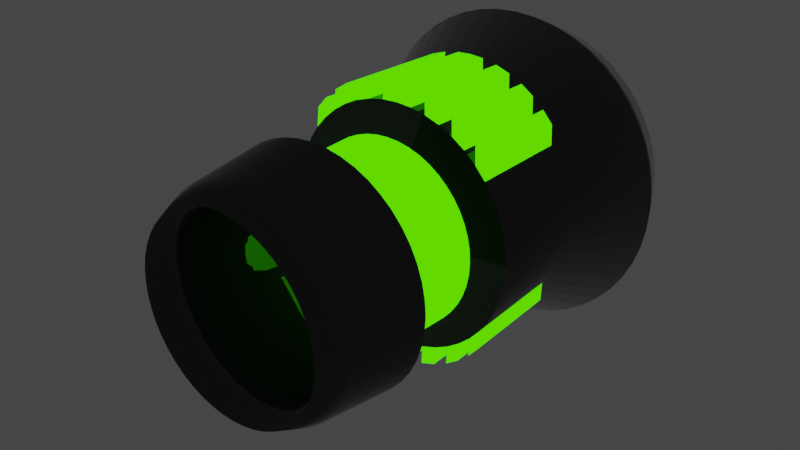 # Source: Cannon.blend  (saved by Blender 2.90.8; exported with 4.5.12 LTS)
import bpy
from mathutils import Matrix  # noqa: F401  (used for matrix-valued properties, if any)

bpy.ops.wm.read_factory_settings(use_empty=True)
scene = bpy.context.scene
scene.name = 'Scene'

# ---- collections
col_collection = bpy.data.collections.new('Collection'); scene.collection.children.link(col_collection)

# ---- materials (node trees are filled in below, after node groups)
mat_material_001 = bpy.data.materials.new('Material.001')
mat_material_001.use_transparent_shadow = False
mat_material_002 = bpy.data.materials.new('Material.002')
mat_material_002.use_transparent_shadow = False

# ---- material node trees
mat_material_001.use_nodes = True; mat_material_001.node_tree.nodes.clear()
_N = mat_material_001.node_tree.nodes; _L = mat_material_001.node_tree.links
n0 = _N.new('ShaderNodeBsdfPrincipled'); n0.name = 'Principled BSDF'; n0.location = (10, 300)
n0.distribution = 'GGX'
n0.subsurface_method = 'BURLEY'
n0.inputs[0].default_value = (0.06363, 0.06363, 0.06363, 1.0)
n0.inputs[1].default_value = 0.7727
n0.inputs[2].default_value = 0.0
n0.inputs[3].default_value = 1.45
n0.inputs[27].default_value = (0.0, 0.0, 0.0, 1.0)
n0.inputs[28].default_value = 1.0
n1 = _N.new('ShaderNodeOutputMaterial'); n1.name = 'Material Output'; n1.location = (300, 300)
_L.new(n0.outputs[0], n1.inputs[0])
n1.is_active_output = True
mat_material_002.use_nodes = True; mat_material_002.node_tree.nodes.clear()
_N = mat_material_002.node_tree.nodes; _L = mat_material_002.node_tree.links
n0 = _N.new('ShaderNodeOutputMaterial'); n0.name = 'Material Output'; n0.location = (300, 300)
n1 = _N.new('ShaderNodeEmission'); n1.name = 'Emission'; n1.location = (-42, 200)
n1.inputs[0].default_value = (0.0716, 1.0, 0.0, 1.0)
n1.inputs[1].default_value = 1.4
_L.new(n1.outputs[0], n0.inputs[0])
n0.is_active_output = True

# ---- world
world_world = bpy.data.worlds.new('World'); scene.world = world_world
world_world.use_nodes = True; world_world.node_tree.nodes.clear()
_N = world_world.node_tree.nodes; _L = world_world.node_tree.links
n0 = _N.new('ShaderNodeOutputWorld'); n0.name = 'World Output'; n0.location = (300, 300)
n1 = _N.new('ShaderNodeBackground'); n1.name = 'Background'; n1.location = (10, 300)
n1.inputs[0].default_value = (0.05088, 0.05088, 0.05088, 1.0)
_L.new(n1.outputs[0], n0.inputs[0])
n0.is_active_output = True
world_world.color = (0.05088, 0.05088, 0.05088)
world_world.use_sun_shadow = False
world_world.sun_shadow_jitter_overblur = 0.0

# ---- meshes
me_torus = bpy.data.meshes.new('Torus')
me_torus.from_pydata([(1.25, 0.0, 0.0), (1.217, 0.0, 0.125), (1.125, 0.0, 0.2165), (1.0, 0.0, 0.25), (0.875, 0.0, 0.2165), (0.5972, 0.0, 0.1101), (0.5716, 0.0, 0.01486), (0.7835, 0.0, -0.125), (1.296, 0.0, -0.2111), (1.481, 0.0, -0.2607), (1.666, 0.0, -0.2111), (1.217, 0.0, -0.125), (1.239, 0.1632, 0.0), (1.206, 0.1588, 0.125), (1.115, 0.1468, 0.2165), (0.9914, 0.1305, 0.25), (0.8675, 0.1142, 0.2165), (0.592, 0.07794, 0.1101), (0.5667, 0.07461, 0.01486), (0.7768, 0.1023, -0.125), (1.285, 0.1691, -0.2111), (1.468, 0.1933, -0.2607), (1.652, 0.2175, -0.2111), (1.206, 0.1588, -0.125), (1.207, 0.3235, 0.0), (1.175, 0.3149, 0.125), (1.087, 0.2912, 0.2165), (0.9659, 0.2588, 0.25), (0.8452, 0.2265, 0.2165), (0.5768, 0.1546, 0.1101), (0.5521, 0.1479, 0.01486), (0.7568, 0.2028, -0.125), (1.252, 0.3354, -0.2111), (1.431, 0.3833, -0.2607), (1.609, 0.4312, -0.2111), (1.175, 0.3149, -0.125), (1.155, 0.4784, 0.0), (1.124, 0.4655, 0.125), (1.039, 0.4305, 0.2165), (0.9239, 0.3827, 0.25), (0.8084, 0.3348, 0.2165), (0.5517, 0.2285, 0.1101), (0.5281, 0.2188, 0.01486), (0.7239, 0.2998, -0.125), (1.197, 0.4959, -0.2111), (1.368, 0.5668, -0.2607), (1.539, 0.6376, -0.2111), (1.124, 0.4655, -0.125), (1.083, 0.625, 0.0), (1.054, 0.6083, 0.125), (0.9743, 0.5625, 0.2165), (0.866, 0.5, 0.25), (0.7578, 0.4375, 0.2165), (0.5171, 0.2986, 0.1101), (0.495, 0.2858, 0.01486), (0.6785, 0.3917, -0.125), (1.122, 0.648, -0.2111), (1.283, 0.7405, -0.2607), (1.443, 0.8331, -0.2111), (1.054, 0.6083, -0.125), (0.9917, 0.761, 0.0), (0.9651, 0.7406, 0.125), (0.8925, 0.6849, 0.2165), (0.7934, 0.6088, 0.25), (0.6942, 0.5327, 0.2165), (0.4738, 0.3635, 0.1101), (0.4535, 0.348, 0.01486), (0.4698, 0.3546, -0.125), (1.028, 0.7889, -0.2111), (1.175, 0.9016, -0.2607), (1.322, 1.014, -0.2111), (0.9651, 0.7406, -0.125), (0.8839, 0.8839, 0.0), (0.8602, 0.8602, 0.125), (0.7955, 0.7955, 0.2165), (0.7071, 0.7071, 0.25), (0.6187, 0.6187, 0.2165), (0.4223, 0.4223, 0.1101), (0.4042, 0.4042, 0.01486), (0.4022, 0.4317, -0.125), (0.9163, 0.9163, -0.2111), (1.047, 1.047, -0.2607), (1.178, 1.178, -0.2111), (0.8602, 0.8602, -0.125), (0.761, 0.9917, 0.0), (0.7406, 0.9651, 0.125), (0.6849, 0.8925, 0.2165), (0.6088, 0.7934, 0.25), (0.5327, 0.6942, 0.2165), (0.3635, 0.4738, 0.1101), (0.348, 0.4535, 0.01486), (0.477, 0.6216, -0.125), (0.7889, 1.028, -0.2111), (0.9016, 1.175, -0.2607), (1.014, 1.322, -0.2111), (0.7406, 0.9651, -0.125), (0.625, 1.083, 0.0), (0.6083, 1.054, 0.125), (0.5625, 0.9743, 0.2165), (0.5, 0.866, 0.25), (0.4375, 0.7578, 0.2165), (0.2986, 0.5171, 0.1101), (0.2858, 0.495, 0.01486), (0.3917, 0.6785, -0.125), (0.648, 1.122, -0.2111), (0.7405, 1.283, -0.2607), (0.8331, 1.443, -0.2111), (0.6083, 1.054, -0.125), (0.4784, 1.155, 0.0), (0.4655, 1.124, 0.125), (0.4305, 1.039, 0.2165), (0.3827, 0.9239, 0.25), (0.3348, 0.8084, 0.2165), (0.2285, 0.5517, 0.1101), (0.2188, 0.5281, 0.01486), (0.2998, 0.7239, -0.125), (0.4959, 1.197, -0.2111), (0.5668, 1.368, -0.2607), (0.6376, 1.539, -0.2111), (0.4655, 1.124, -0.125), (0.3235, 1.207, 0.0), (0.3149, 1.175, 0.125), (0.2912, 1.087, 0.2165), (0.2588, 0.9659, 0.25), (0.2265, 0.8452, 0.2165), (0.1546, 0.5768, 0.1101), (0.1479, 0.5521, 0.01486), (0.2028, 0.7568, -0.125), (0.3354, 1.252, -0.2111), (0.3833, 1.431, -0.2607), (0.4312, 1.609, -0.2111), (0.3149, 1.175, -0.125), (0.1632, 1.239, 0.0), (0.1588, 1.206, 0.125), (0.1468, 1.115, 0.2165), (0.1305, 0.9914, 0.25), (0.1142, 0.8675, 0.2165), (0.07794, 0.592, 0.1101), (0.07461, 0.5667, 0.01486), (0.1023, 0.7768, -0.125), (0.1691, 1.285, -0.2111), (0.1933, 1.468, -0.2607), (0.2175, 1.652, -0.2111), (0.1588, 1.206, -0.125), (0.0, 1.25, 0.0), (0.0, 1.217, 0.125), (0.0, 1.125, 0.2165), (0.0, 1.0, 0.25), (0.0, 0.875, 0.2165), (0.0, 0.5972, 0.1101), (0.0, 0.5716, 0.01486), (0.0, 0.7835, -0.125), (0.0, 1.296, -0.2111), (0.0, 1.481, -0.2607), (0.0, 1.666, -0.2111), (0.0, 1.217, -0.125), (1.25, 0.0, 0.0), (1.217, 0.0, 0.125), (1.239, 0.1632, 0.0), (1.206, 0.1588, 0.125), (1.207, 0.3235, 0.0), (1.175, 0.3149, 0.125), (1.155, 0.4784, 0.0), (1.124, 0.4655, 0.125), (1.083, 0.625, 0.0), (1.054, 0.6083, 0.125), (0.9917, 0.761, 0.0), (0.9651, 0.7406, 0.125), (0.8839, 0.8839, 0.0), (0.8602, 0.8602, 0.125), (0.761, 0.9917, 0.0), (0.7406, 0.9651, 0.125), (0.625, 1.083, 0.0), (0.6083, 1.054, 0.125), (0.4784, 1.155, 0.0), (0.4655, 1.124, 0.125), (0.3235, 1.207, 0.0), (0.3149, 1.175, 0.125), (0.1632, 1.239, 0.0), (0.1588, 1.206, 0.125), (0.0, 1.25, 0.0), (0.0, 1.217, 0.125), (0.9527, 0.0, 0.01486), (0.9272, 0.0, 0.1101), (0.9446, 0.1244, 0.01486), (0.9192, 0.121, 0.1101), (0.9202, 0.2466, 0.01486), (0.8956, 0.24, 0.1101), (0.8802, 0.3646, 0.01486), (0.8566, 0.3548, 0.1101), (0.8251, 0.4764, 0.01486), (0.803, 0.4636, 0.1101), (0.7558, 0.58, 0.01486), (0.7356, 0.5644, 0.1101), (0.6737, 0.6737, 0.01486), (0.6556, 0.6556, 0.1101), (0.58, 0.7558, 0.01486), (0.5644, 0.7356, 0.1101), (0.4764, 0.8251, 0.01486), (0.4636, 0.803, 0.1101), (0.3646, 0.8802, 0.01486), (0.3548, 0.8566, 0.1101), (0.2466, 0.9202, 0.01486), (0.24, 0.8956, 0.1101), (0.1244, 0.9446, 0.01486), (0.121, 0.9192, 0.1101), (0.0, 0.9527, 0.01486), (0.0, 0.9272, 0.1101), (0.952, 0.9408, -0.1259), (0.8471, 1.06, -0.1259), (0.7274, 1.165, -0.1259), (0.5951, 1.254, -0.1259), (0.4524, 1.324, -0.1259), (0.3017, 1.375, -0.1259), (0.1457, 1.406, -0.1259), (0.0, 1.416, -0.1259), (0.06878, 0.0106, 0.004604), (0.08508, 0.01722, -0.1353), (0.01948, 0.06681, 0.004604), (0.01751, 0.09427, -0.1353)], [(144, 155)], [(1, 13, 14, 2), (2, 14, 15, 3), (3, 15, 16, 4), (4, 16, 17, 5), (5, 17, 18, 6), (6, 18, 19, 7), (7, 19, 20, 8), (8, 20, 21, 9), (9, 21, 22, 10), (10, 22, 23, 11), (11, 23, 12, 0), (121, 109, 175, 177), (13, 25, 26, 14), (14, 26, 27, 15), (15, 27, 28, 16), (16, 28, 29, 17), (17, 29, 30, 18), (18, 30, 31, 19), (19, 31, 32, 20), (20, 32, 33, 21), (21, 33, 34, 22), (22, 34, 35, 23), (23, 35, 24, 12), (25, 37, 38, 26), (26, 38, 39, 27), (27, 39, 40, 28), (28, 40, 41, 29), (30, 42, 43, 31), (31, 43, 44, 32), (32, 44, 45, 33), (33, 45, 46, 34), (34, 46, 47, 35), (35, 47, 36, 24), (37, 49, 50, 38), (38, 50, 51, 39), (39, 51, 52, 40), (40, 52, 53, 41), (42, 54, 55, 43), (43, 55, 56, 44), (44, 56, 57, 45), (45, 57, 58, 46), (46, 58, 59, 47), (47, 59, 48, 36), (49, 61, 62, 50), (50, 62, 63, 51), (51, 63, 64, 52), (52, 64, 65, 53), (54, 66, 67, 55), (55, 67, 68, 56), (56, 68, 69, 57), (57, 69, 70, 58), (58, 70, 71, 59), (59, 71, 60, 48), (61, 73, 74, 62), (62, 74, 75, 63), (63, 75, 76, 64), (64, 76, 77, 65), (67, 79, 80, 68), (68, 80, 81, 69), (69, 81, 82, 70), (70, 82, 83, 71), (73, 85, 86, 74), (74, 86, 87, 75), (75, 87, 88, 76), (76, 88, 89, 77), (78, 90, 91, 79), (79, 91, 92, 80), (80, 92, 93, 81), (81, 93, 94, 82), (82, 94, 95, 83), (83, 95, 84, 72), (108, 120, 176, 174), (85, 97, 98, 86), (86, 98, 99, 87), (87, 99, 100, 88), (88, 100, 101, 89), (90, 102, 103, 91), (91, 103, 104, 92), (92, 104, 105, 93), (93, 105, 106, 94), (94, 106, 107, 95), (71, 83, 209, 208), (97, 109, 110, 98), (98, 110, 111, 99), (99, 111, 112, 100), (100, 112, 113, 101), (102, 114, 115, 103), (103, 115, 116, 104), (104, 116, 117, 105), (105, 117, 118, 106), (106, 118, 119, 107), (107, 119, 108, 96), (133, 121, 177, 179), (109, 121, 122, 110), (110, 122, 123, 111), (111, 123, 124, 112), (112, 124, 125, 113), (114, 126, 127, 115), (115, 127, 128, 116), (116, 128, 129, 117), (117, 129, 130, 118), (118, 130, 131, 119), (121, 133, 134, 122), (122, 134, 135, 123), (123, 135, 136, 124), (124, 136, 137, 125), (126, 138, 139, 127), (127, 139, 140, 128), (128, 140, 141, 129), (129, 141, 142, 130), (130, 142, 143, 131), (131, 143, 132, 120), (133, 145, 146, 134), (134, 146, 147, 135), (135, 147, 148, 136), (136, 148, 149, 137), (138, 150, 151, 139), (139, 151, 152, 140), (140, 152, 153, 141), (141, 153, 154, 142), (142, 154, 155, 143), (120, 132, 178, 176), (145, 133, 179, 181), (132, 144, 180, 178), (25, 13, 159, 161), (12, 24, 160, 158), (37, 25, 161, 163), (24, 36, 162, 160), (49, 37, 163, 165), (171, 169, 195, 197), (168, 170, 196, 194), (169, 167, 193, 195), (166, 168, 194, 192), (167, 165, 191, 193), (164, 166, 192, 190), (165, 163, 189, 191), (162, 164, 190, 188), (181, 179, 205, 207), (163, 161, 187, 189), (96, 108, 174, 172), (109, 97, 173, 175), (84, 96, 172, 170), (97, 85, 171, 173), (72, 84, 170, 168), (85, 73, 169, 171), (0, 12, 158, 156), (60, 72, 168, 166), (13, 1, 157, 159), (73, 61, 167, 169), (48, 60, 166, 164), (61, 49, 165, 167), (36, 48, 164, 162), (170, 172, 198, 196), (173, 171, 197, 199), (172, 174, 200, 198), (175, 173, 199, 201), (156, 158, 184, 182), (174, 176, 202, 200), (159, 157, 183, 185), (177, 175, 201, 203), (158, 160, 186, 184), (176, 178, 204, 202), (161, 159, 185, 187), (179, 177, 203, 205), (160, 162, 188, 186), (178, 180, 206, 204), (119, 131, 213, 212), (95, 107, 211, 210), (143, 155, 215, 214), (216, 218, 219, 217)])
me_torus.polygons.foreach_set('use_smooth', [True] * 170)
_uv = me_torus.uv_layers.new(name='UVMap')
_uv.uv.foreach_set('vector', [0.5, 0.5833, 0.5208, 0.5833, 0.5208, 0.6667, 0.5, 0.6667, 0.5, 0.6667, 0.5208, 0.6667, 0.5208, 0.75, 0.5, 0.75, 0.5, 0.75, 0.5208, 0.75, 0.5208, 0.8333, 0.5, 0.8333, 0.5, 0.8333, 0.5208, 0.8333, 0.5208, 0.9167, 0.5, 0.9167, 0.5, 0.9167, 0.5208, 0.9167, 0.5208, 1.0, 0.5, 1.0, 0.5, 2.22e-16, 0.5208, 2.22e-16, 0.5208, 0.08333, 0.5, 0.08333, 0.5, 0.08333, 0.5208, 0.08333, 0.5208, 0.1667, 0.5, 0.1667, 0.5, 0.1667, 0.5208, 0.1667, 0.5208, 0.25, 0.5, 0.25, 0.5, 0.25, 0.5208, 0.25, 0.5208, 0.3333, 0.5, 0.3333, 0.5, 0.3333, 0.5208, 0.3333, 0.5208, 0.4167, 0.5, 0.4167, 0.5, 0.4167, 0.5208, 0.4167, 0.5208, 0.5, 0.5, 0.5, 0.7083, 0.5833, 0.6875, 0.5833, 0.6875, 0.5833, 0.7083, 0.5833, 0.5208, 0.5833, 0.5417, 0.5833, 0.5417, 0.6667, 0.5208, 0.6667, 0.5208, 0.6667, 0.5417, 0.6667, 0.5417, 0.75, 0.5208, 0.75, 0.5208, 0.75, 0.5417, 0.75, 0.5417, 0.8333, 0.5208, 0.8333, 0.5208, 0.8333, 0.5417, 0.8333, 0.5417, 0.9167, 0.5208, 0.9167, 0.5208, 0.9167, 0.5417, 0.9167, 0.5417, 1.0, 0.5208, 1.0, 0.5208, 2.22e-16, 0.5417, 2.22e-16, 0.5417, 0.08333, 0.5208, 0.08333, 0.5208, 0.08333, 0.5417, 0.08333, 0.5417, 0.1667, 0.5208, 0.1667, 0.5208, 0.1667, 0.5417, 0.1667, 0.5417, 0.25, 0.5208, 0.25, 0.5208, 0.25, 0.5417, 0.25, 0.5417, 0.3333, 0.5208, 0.3333, 0.5208, 0.3333, 0.5417, 0.3333, 0.5417, 0.4167, 0.5208, 0.4167, 0.5208, 0.4167, 0.5417, 0.4167, 0.5417, 0.5, 0.5208, 0.5, 0.5417, 0.5833, 0.5625, 0.5833, 0.5625, 0.6667, 0.5417, 0.6667, 0.5417, 0.6667, 0.5625, 0.6667, 0.5625, 0.75, 0.5417, 0.75, 0.5417, 0.75, 0.5625, 0.75, 0.5625, 0.8333, 0.5417, 0.8333, 0.5417, 0.8333, 0.5625, 0.8333, 0.5625, 0.9167, 0.5417, 0.9167, 0.5417, 2.22e-16, 0.5625, 2.22e-16, 0.5625, 0.08333, 0.5417, 0.08333, 0.5417, 0.08333, 0.5625, 0.08333, 0.5625, 0.1667, 0.5417, 0.1667, 0.5417, 0.1667, 0.5625, 0.1667, 0.5625, 0.25, 0.5417, 0.25, 0.5417, 0.25, 0.5625, 0.25, 0.5625, 0.3333, 0.5417, 0.3333, 0.5417, 0.3333, 0.5625, 0.3333, 0.5625, 0.4167, 0.5417, 0.4167, 0.5417, 0.4167, 0.5625, 0.4167, 0.5625, 0.5, 0.5417, 0.5, 0.5625, 0.5833, 0.5833, 0.5833, 0.5833, 0.6667, 0.5625, 0.6667, 0.5625, 0.6667, 0.5833, 0.6667, 0.5833, 0.75, 0.5625, 0.75, 0.5625, 0.75, 0.5833, 0.75, 0.5833, 0.8333, 0.5625, 0.8333, 0.5625, 0.8333, 0.5833, 0.8333, 0.5833, 0.9167, 0.5625, 0.9167, 0.5625, 2.22e-16, 0.5833, 2.22e-16, 0.5833, 0.08333, 0.5625, 0.08333, 0.5625, 0.08333, 0.5833, 0.08333, 0.5833, 0.1667, 0.5625, 0.1667, 0.5625, 0.1667, 0.5833, 0.1667, 0.5833, 0.25, 0.5625, 0.25, 0.5625, 0.25, 0.5833, 0.25, 0.5833, 0.3333, 0.5625, 0.3333, 0.5625, 0.3333, 0.5833, 0.3333, 0.5833, 0.4167, 0.5625, 0.4167, 0.5625, 0.4167, 0.5833, 0.4167, 0.5833, 0.5, 0.5625, 0.5, 0.5833, 0.5833, 0.6042, 0.5833, 0.6042, 0.6667, 0.5833, 0.6667, 0.5833, 0.6667, 0.6042, 0.6667, 0.6042, 0.75, 0.5833, 0.75, 0.5833, 0.75, 0.6042, 0.75, 0.6042, 0.8333, 0.5833, 0.8333, 0.5833, 0.8333, 0.6042, 0.8333, 0.6042, 0.9167, 0.5833, 0.9167, 0.5833, 2.22e-16, 0.6042, 2.22e-16, 0.6042, 0.08333, 0.5833, 0.08333, 0.5833, 0.08333, 0.6042, 0.08333, 0.6042, 0.1667, 0.5833, 0.1667, 0.5833, 0.1667, 0.6042, 0.1667, 0.6042, 0.25, 0.5833, 0.25, 0.5833, 0.25, 0.6042, 0.25, 0.6042, 0.3333, 0.5833, 0.3333, 0.5833, 0.3333, 0.6042, 0.3333, 0.6042, 0.4167, 0.5833, 0.4167, 0.5833, 0.4167, 0.6042, 0.4167, 0.6042, 0.5, 0.5833, 0.5, 0.6042, 0.5833, 0.625, 0.5833, 0.625, 0.6667, 0.6042, 0.6667, 0.6042, 0.6667, 0.625, 0.6667, 0.625, 0.75, 0.6042, 0.75, 0.6042, 0.75, 0.625, 0.75, 0.625, 0.8333, 0.6042, 0.8333, 0.6042, 0.8333, 0.625, 0.8333, 0.625, 0.9167, 0.6042, 0.9167, 0.6042, 0.08333, 0.625, 0.08333, 0.625, 0.1667, 0.6042, 0.1667, 0.6042, 0.1667, 0.625, 0.1667, 0.625, 0.25, 0.6042, 0.25, 0.6042, 0.25, 0.625, 0.25, 0.625, 0.3333, 0.6042, 0.3333, 0.6042, 0.3333, 0.625, 0.3333, 0.625, 0.4167, 0.6042, 0.4167, 0.625, 0.5833, 0.6458, 0.5833, 0.6458, 0.6667, 0.625, 0.6667, 0.625, 0.6667, 0.6458, 0.6667, 0.6458, 0.75, 0.625, 0.75, 0.625, 0.75, 0.6458, 0.75, 0.6458, 0.8333, 0.625, 0.8333, 0.625, 0.8333, 0.6458, 0.8333, 0.6458, 0.9167, 0.625, 0.9167, 0.625, 2.22e-16, 0.6458, 2.22e-16, 0.6458, 0.08333, 0.625, 0.08333, 0.625, 0.08333, 0.6458, 0.08333, 0.6458, 0.1667, 0.625, 0.1667, 0.625, 0.1667, 0.6458, 0.1667, 0.6458, 0.25, 0.625, 0.25, 0.625, 0.25, 0.6458, 0.25, 0.6458, 0.3333, 0.625, 0.3333, 0.625, 0.3333, 0.6458, 0.3333, 0.6458, 0.4167, 0.625, 0.4167, 0.625, 0.4167, 0.6458, 0.4167, 0.6458, 0.5, 0.625, 0.5, 0.6875, 0.5, 0.7083, 0.5, 0.7083, 0.5, 0.6875, 0.5, 0.6458, 0.5833, 0.6667, 0.5833, 0.6667, 0.6667, 0.6458, 0.6667, 0.6458, 0.6667, 0.6667, 0.6667, 0.6667, 0.75, 0.6458, 0.75, 0.6458, 0.75, 0.6667, 0.75, 0.6667, 0.8333, 0.6458, 0.8333, 0.6458, 0.8333, 0.6667, 0.8333, 0.6667, 0.9167, 0.6458, 0.9167, 0.6458, 2.22e-16, 0.6667, 2.22e-16, 0.6667, 0.08333, 0.6458, 0.08333, 0.6458, 0.08333, 0.6667, 0.08333, 0.6667, 0.1667, 0.6458, 0.1667, 0.6458, 0.1667, 0.6667, 0.1667, 0.6667, 0.25, 0.6458, 0.25, 0.6458, 0.25, 0.6667, 0.25, 0.6667, 0.3333, 0.6458, 0.3333, 0.6458, 0.3333, 0.6667, 0.3333, 0.6667, 0.4167, 0.6458, 0.4167, 0.6042, 0.4167, 0.625, 0.4167, 0.625, 0.4167, 0.6042, 0.4167, 0.6667, 0.5833, 0.6875, 0.5833, 0.6875, 0.6667, 0.6667, 0.6667, 0.6667, 0.6667, 0.6875, 0.6667, 0.6875, 0.75, 0.6667, 0.75, 0.6667, 0.75, 0.6875, 0.75, 0.6875, 0.8333, 0.6667, 0.8333, 0.6667, 0.8333, 0.6875, 0.8333, 0.6875, 0.9167, 0.6667, 0.9167, 0.6667, 2.22e-16, 0.6875, 2.22e-16, 0.6875, 0.08333, 0.6667, 0.08333, 0.6667, 0.08333, 0.6875, 0.08333, 0.6875, 0.1667, 0.6667, 0.1667, 0.6667, 0.1667, 0.6875, 0.1667, 0.6875, 0.25, 0.6667, 0.25, 0.6667, 0.25, 0.6875, 0.25, 0.6875, 0.3333, 0.6667, 0.3333, 0.6667, 0.3333, 0.6875, 0.3333, 0.6875, 0.4167, 0.6667, 0.4167, 0.6667, 0.4167, 0.6875, 0.4167, 0.6875, 0.5, 0.6667, 0.5, 0.7292, 0.5833, 0.7083, 0.5833, 0.7083, 0.5833, 0.7292, 0.5833, 0.6875, 0.5833, 0.7083, 0.5833, 0.7083, 0.6667, 0.6875, 0.6667, 0.6875, 0.6667, 0.7083, 0.6667, 0.7083, 0.75, 0.6875, 0.75, 0.6875, 0.75, 0.7083, 0.75, 0.7083, 0.8333, 0.6875, 0.8333, 0.6875, 0.8333, 0.7083, 0.8333, 0.7083, 0.9167, 0.6875, 0.9167, 0.6875, 2.22e-16, 0.7083, 2.22e-16, 0.7083, 0.08333, 0.6875, 0.08333, 0.6875, 0.08333, 0.7083, 0.08333, 0.7083, 0.1667, 0.6875, 0.1667, 0.6875, 0.1667, 0.7083, 0.1667, 0.7083, 0.25, 0.6875, 0.25, 0.6875, 0.25, 0.7083, 0.25, 0.7083, 0.3333, 0.6875, 0.3333, 0.6875, 0.3333, 0.7083, 0.3333, 0.7083, 0.4167, 0.6875, 0.4167, 0.7083, 0.5833, 0.7292, 0.5833, 0.7292, 0.6667, 0.7083, 0.6667, 0.7083, 0.6667, 0.7292, 0.6667, 0.7292, 0.75, 0.7083, 0.75, 0.7083, 0.75, 0.7292, 0.75, 0.7292, 0.8333, 0.7083, 0.8333, 0.7083, 0.8333, 0.7292, 0.8333, 0.7292, 0.9167, 0.7083, 0.9167, 0.7083, 2.22e-16, 0.7292, 2.22e-16, 0.7292, 0.08333, 0.7083, 0.08333, 0.7083, 0.08333, 0.7292, 0.08333, 0.7292, 0.1667, 0.7083, 0.1667, 0.7083, 0.1667, 0.7292, 0.1667, 0.7292, 0.25, 0.7083, 0.25, 0.7083, 0.25, 0.7292, 0.25, 0.7292, 0.3333, 0.7083, 0.3333, 0.7083, 0.3333, 0.7292, 0.3333, 0.7292, 0.4167, 0.7083, 0.4167, 0.7083, 0.4167, 0.7292, 0.4167, 0.7292, 0.5, 0.7083, 0.5, 0.7292, 0.5833, 0.75, 0.5833, 0.75, 0.6667, 0.7292, 0.6667, 0.7292, 0.6667, 0.75, 0.6667, 0.75, 0.75, 0.7292, 0.75, 0.7292, 0.75, 0.75, 0.75, 0.75, 0.8333, 0.7292, 0.8333, 0.7292, 0.8333, 0.75, 0.8333, 0.75, 0.9167, 0.7292, 0.9167, 0.7292, 2.22e-16, 0.75, 2.22e-16, 0.75, 0.08333, 0.7292, 0.08333, 0.7292, 0.08333, 0.75, 0.08333, 0.75, 0.1667, 0.7292, 0.1667, 0.7292, 0.1667, 0.75, 0.1667, 0.75, 0.25, 0.7292, 0.25, 0.7292, 0.25, 0.75, 0.25, 0.75, 0.3333, 0.7292, 0.3333, 0.7292, 0.3333, 0.75, 0.3333, 0.75, 0.4167, 0.7292, 0.4167, 0.7083, 0.5, 0.7292, 0.5, 0.7292, 0.5, 0.7083, 0.5, 0.75, 0.5833, 0.7292, 0.5833, 0.7292, 0.5833, 0.75, 0.5833, 0.7292, 0.5, 0.75, 0.5, 0.75, 0.5, 0.7292, 0.5, 0.5417, 0.5833, 0.5208, 0.5833, 0.5208, 0.5833, 0.5417, 0.5833, 0.5208, 0.5, 0.5417, 0.5, 0.5417, 0.5, 0.5208, 0.5, 0.5625, 0.5833, 0.5417, 0.5833, 0.5417, 0.5833, 0.5625, 0.5833, 0.5417, 0.5, 0.5625, 0.5, 0.5625, 0.5, 0.5417, 0.5, 0.5833, 0.5833, 0.5625, 0.5833, 0.5625, 0.5833, 0.5833, 0.5833, 0.6458, 0.5833, 0.625, 0.5833, 0.625, 0.5833, 0.6458, 0.5833, 0.625, 0.5, 0.6458, 0.5, 0.6458, 0.5, 0.625, 0.5, 0.625, 0.5833, 0.6042, 0.5833, 0.6042, 0.5833, 0.625, 0.5833, 0.6042, 0.5, 0.625, 0.5, 0.625, 0.5, 0.6042, 0.5, 0.6042, 0.5833, 0.5833, 0.5833, 0.5833, 0.5833, 0.6042, 0.5833, 0.5833, 0.5, 0.6042, 0.5, 0.6042, 0.5, 0.5833, 0.5, 0.5833, 0.5833, 0.5625, 0.5833, 0.5625, 0.5833, 0.5833, 0.5833, 0.5625, 0.5, 0.5833, 0.5, 0.5833, 0.5, 0.5625, 0.5, 0.75, 0.5833, 0.7292, 0.5833, 0.7292, 0.5833, 0.75, 0.5833, 0.5625, 0.5833, 0.5417, 0.5833, 0.5417, 0.5833, 0.5625, 0.5833, 0.6667, 0.5, 0.6875, 0.5, 0.6875, 0.5, 0.6667, 0.5, 0.6875, 0.5833, 0.6667, 0.5833, 0.6667, 0.5833, 0.6875, 0.5833, 0.6458, 0.5, 0.6667, 0.5, 0.6667, 0.5, 0.6458, 0.5, 0.6667, 0.5833, 0.6458, 0.5833, 0.6458, 0.5833, 0.6667, 0.5833, 0.625, 0.5, 0.6458, 0.5, 0.6458, 0.5, 0.625, 0.5, 0.6458, 0.5833, 0.625, 0.5833, 0.625, 0.5833, 0.6458, 0.5833, 0.5, 0.5, 0.5208, 0.5, 0.5208, 0.5, 0.5, 0.5, 0.6042, 0.5, 0.625, 0.5, 0.625, 0.5, 0.6042, 0.5, 0.5208, 0.5833, 0.5, 0.5833, 0.5, 0.5833, 0.5208, 0.5833, 0.625, 0.5833, 0.6042, 0.5833, 0.6042, 0.5833, 0.625, 0.5833, 0.5833, 0.5, 0.6042, 0.5, 0.6042, 0.5, 0.5833, 0.5, 0.6042, 0.5833, 0.5833, 0.5833, 0.5833, 0.5833, 0.6042, 0.5833, 0.5625, 0.5, 0.5833, 0.5, 0.5833, 0.5, 0.5625, 0.5, 0.6458, 0.5, 0.6667, 0.5, 0.6667, 0.5, 0.6458, 0.5, 0.6667, 0.5833, 0.6458, 0.5833, 0.6458, 0.5833, 0.6667, 0.5833, 0.6667, 0.5, 0.6875, 0.5, 0.6875, 0.5, 0.6667, 0.5, 0.6875, 0.5833, 0.6667, 0.5833, 0.6667, 0.5833, 0.6875, 0.5833, 0.5, 0.5, 0.5208, 0.5, 0.5208, 0.5, 0.5, 0.5, 0.6875, 0.5, 0.7083, 0.5, 0.7083, 0.5, 0.6875, 0.5, 0.5208, 0.5833, 0.5, 0.5833, 0.5, 0.5833, 0.5208, 0.5833, 0.7083, 0.5833, 0.6875, 0.5833, 0.6875, 0.5833, 0.7083, 0.5833, 0.5208, 0.5, 0.5417, 0.5, 0.5417, 0.5, 0.5208, 0.5, 0.7083, 0.5, 0.7292, 0.5, 0.7292, 0.5, 0.7083, 0.5, 0.5417, 0.5833, 0.5208, 0.5833, 0.5208, 0.5833, 0.5417, 0.5833, 0.7292, 0.5833, 0.7083, 0.5833, 0.7083, 0.5833, 0.7292, 0.5833, 0.5417, 0.5, 0.5625, 0.5, 0.5625, 0.5, 0.5417, 0.5, 0.7292, 0.5, 0.75, 0.5, 0.75, 0.5, 0.7292, 0.5, 0.6875, 0.4167, 0.7083, 0.4167, 0.7083, 0.4167, 0.6875, 0.4167, 0.6458, 0.4167, 0.6667, 0.4167, 0.6667, 0.4167, 0.6458, 0.4167, 0.7292, 0.4167, 0.75, 0.4167, 0.7483, 0.4167, 0.7292, 0.4167, 0.6042, 2.22e-16, 0.625, 2.22e-16, 0.625, 0.08333, 0.6042, 0.08333])
me_torus.materials.append(mat_material_001)
me_torus.use_remesh_fix_poles = True
me_torus.use_remesh_preserve_attributes = False
me_torus.use_mirror_vertex_groups = False
me_torus.update()
me_torus_001 = bpy.data.meshes.new('Torus.001')
me_torus_001.from_pydata([(0.5768, 0.1546, 0.1101), (0.5521, 0.1479, 0.01486), (0.5517, 0.2285, 0.1101), (0.5281, 0.2188, 0.01486), (0.5171, 0.2986, 0.1101), (0.495, 0.2858, 0.01486), (0.4738, 0.3635, 0.1101), (0.4535, 0.348, 0.01486), (0.4223, 0.4223, 0.1101), (0.4042, 0.4042, 0.01486), (0.3635, 0.4738, 0.1101), (0.348, 0.4535, 0.01486), (0.2986, 0.5171, 0.1101), (0.2858, 0.495, 0.01486), (0.2285, 0.5517, 0.1101), (0.2188, 0.5281, 0.01486), (0.1546, 0.5768, 0.1101), (0.1479, 0.5521, 0.01486), (0.07794, 0.592, 0.1101), (0.07461, 0.5667, 0.01486), (0.0, 0.5972, 0.1101), (0.0, 0.5716, 0.01486), (0.9527, 0.0, 0.01486), (0.9272, 0.0, 0.1101), (0.9446, 0.1244, 0.01486), (0.9192, 0.121, 0.1101), (0.9202, 0.2466, 0.01486), (0.8956, 0.24, 0.1101), (0.8802, 0.3646, 0.01486), (0.8566, 0.3548, 0.1101), (0.8251, 0.4764, 0.01486), (0.803, 0.4636, 0.1101), (0.7558, 0.58, 0.01486), (0.7356, 0.5644, 0.1101), (0.6737, 0.6737, 0.01486), (0.6556, 0.6556, 0.1101), (0.58, 0.7558, 0.01486), (0.5644, 0.7356, 0.1101), (0.4764, 0.8251, 0.01486), (0.4636, 0.803, 0.1101), (0.3646, 0.8802, 0.01486), (0.3548, 0.8566, 0.1101), (0.2466, 0.9202, 0.01486), (0.24, 0.8956, 0.1101), (0.1244, 0.9446, 0.01486), (0.121, 0.9192, 0.1101), (0.0, 0.9527, 0.01486), (0.0, 0.9272, 0.1101)], [], [(0, 2, 3, 1), (2, 4, 5, 3), (4, 6, 7, 5), (6, 8, 9, 7), (8, 10, 11, 9), (10, 12, 13, 11), (12, 14, 15, 13), (14, 16, 17, 15), (16, 18, 19, 17), (18, 20, 21, 19), (22, 24, 25, 23), (24, 26, 27, 25), (26, 28, 29, 27), (28, 30, 31, 29), (30, 32, 33, 31), (32, 34, 35, 33), (34, 36, 37, 35), (36, 38, 39, 37), (38, 40, 41, 39), (40, 42, 43, 41), (42, 44, 45, 43), (44, 46, 47, 45)])
me_torus_001.polygons.foreach_set('use_smooth', [True] * 22)
_uv = me_torus_001.uv_layers.new(name='UVMap')
_uv.uv.foreach_set('vector', [0.5417, 0.9167, 0.5625, 0.9167, 0.5625, 1.0, 0.5417, 1.0, 0.5625, 0.9167, 0.5833, 0.9167, 0.5833, 1.0, 0.5625, 1.0, 0.5833, 0.9167, 0.6042, 0.9167, 0.6042, 1.0, 0.5833, 1.0, 0.6042, 0.9167, 0.625, 0.9167, 0.625, 1.0, 0.6042, 1.0, 0.625, 0.9167, 0.6458, 0.9167, 0.6458, 1.0, 0.625, 1.0, 0.6458, 0.9167, 0.6667, 0.9167, 0.6667, 1.0, 0.6458, 1.0, 0.6667, 0.9167, 0.6875, 0.9167, 0.6875, 1.0, 0.6667, 1.0, 0.6875, 0.9167, 0.7083, 0.9167, 0.7083, 1.0, 0.6875, 1.0, 0.7083, 0.9167, 0.7292, 0.9167, 0.7292, 1.0, 0.7083, 1.0, 0.7292, 0.9167, 0.75, 0.9167, 0.75, 1.0, 0.7292, 1.0, 0.5, 0.5, 0.5208, 0.5, 0.5208, 0.5833, 0.5, 0.5833, 0.5208, 0.5, 0.5417, 0.5, 0.5417, 0.5833, 0.5208, 0.5833, 0.5417, 0.5, 0.5625, 0.5, 0.5625, 0.5833, 0.5417, 0.5833, 0.5625, 0.5, 0.5833, 0.5, 0.5833, 0.5833, 0.5625, 0.5833, 0.5833, 0.5, 0.6042, 0.5, 0.6042, 0.5833, 0.5833, 0.5833, 0.6042, 0.5, 0.625, 0.5, 0.625, 0.5833, 0.6042, 0.5833, 0.625, 0.5, 0.6458, 0.5, 0.6458, 0.5833, 0.625, 0.5833, 0.6458, 0.5, 0.6667, 0.5, 0.6667, 0.5833, 0.6458, 0.5833, 0.6667, 0.5, 0.6875, 0.5, 0.6875, 0.5833, 0.6667, 0.5833, 0.6875, 0.5, 0.7083, 0.5, 0.7083, 0.5833, 0.6875, 0.5833, 0.7083, 0.5, 0.7292, 0.5, 0.7292, 0.5833, 0.7083, 0.5833, 0.7292, 0.5, 0.75, 0.5, 0.75, 0.5833, 0.7292, 0.5833])
me_torus_001.materials.append(mat_material_002)
me_torus_001.use_remesh_fix_poles = True
me_torus_001.use_remesh_preserve_attributes = False
me_torus_001.use_mirror_vertex_groups = False
me_torus_001.update()
me_torus_002 = bpy.data.meshes.new('Torus.002')
me_torus_002.from_pydata([(0.9917, 0.761, 0.0), (0.9651, 0.7406, -0.125), (0.8839, 0.8839, 0.0), (0.8602, 0.8602, -0.125), (0.761, 0.9917, 0.0), (0.7406, 0.9651, -0.125), (0.625, 1.083, 0.0), (0.6083, 1.054, -0.125), (0.4784, 1.155, 0.0), (0.4655, 1.124, -0.125), (0.3235, 1.207, 0.0), (0.3149, 1.175, -0.125), (0.1632, 1.239, 0.0), (0.1588, 1.206, -0.125), (0.0, 1.25, 0.0), (0.9786, 0.9612, -0.0008583), (0.952, 0.9408, -0.1259), (0.8708, 1.084, -0.0008583), (0.8471, 1.06, -0.1259), (0.7478, 1.192, -0.0008583), (0.7274, 1.165, -0.1259), (0.6119, 1.283, -0.0008583), (0.5951, 1.254, -0.1259), (0.4652, 1.355, -0.0008583), (0.4524, 1.324, -0.1259), (0.3104, 1.408, -0.0008583), (0.3017, 1.375, -0.1259), (0.15, 1.44, -0.0008583), (0.1457, 1.406, -0.1259), (0.0, 1.449, -0.0008583), (0.0, 1.416, -0.1259)], [], [(12, 13, 28, 27), (6, 4, 19, 21), (4, 5, 20, 19), (16, 18, 17, 15), (20, 22, 21, 19), (24, 26, 25, 23), (3, 2, 17, 18), (14, 12, 27, 29), (11, 10, 25, 26), (0, 1, 16, 15), (2, 0, 15, 17), (8, 9, 24, 23), (10, 8, 23, 25), (7, 6, 21, 22), (28, 30, 29, 27)])
_uv = me_torus_002.uv_layers.new(name='UVMap')
_uv.uv.foreach_set('vector', [0.7292, 0.5, 0.7292, 0.4167, 0.7292, 0.4167, 0.7292, 0.5, 0.6667, 0.5, 0.6458, 0.5, 0.6458, 0.5, 0.6667, 0.5, 0.6458, 0.5, 0.6458, 0.4167, 0.6458, 0.4167, 0.6458, 0.5, 0.6042, 0.4167, 0.625, 0.4167, 0.625, 0.5, 0.6042, 0.5, 0.6458, 0.4167, 0.6667, 0.4167, 0.6667, 0.5, 0.6458, 0.5, 0.6875, 0.4167, 0.7083, 0.4167, 0.7083, 0.5, 0.6875, 0.5, 0.625, 0.4167, 0.625, 0.5, 0.625, 0.5, 0.625, 0.4167, 0.75, 0.5, 0.7292, 0.5, 0.7292, 0.5, 0.7483, 0.5, 0.7083, 0.4167, 0.7083, 0.5, 0.7083, 0.5, 0.7083, 0.4167, 0.6042, 0.5, 0.6042, 0.4167, 0.6042, 0.4167, 0.6042, 0.5, 0.625, 0.5, 0.6042, 0.5, 0.6042, 0.5, 0.625, 0.5, 0.6875, 0.5, 0.6875, 0.4167, 0.6875, 0.4167, 0.6875, 0.5, 0.7083, 0.5, 0.6875, 0.5, 0.6875, 0.5, 0.7083, 0.5, 0.6667, 0.4167, 0.6667, 0.5, 0.6667, 0.5, 0.6667, 0.4167, 0.7292, 0.4167, 0.7483, 0.4167, 0.7483, 0.5, 0.7292, 0.5])
me_torus_002.materials.append(mat_material_002)
me_torus_002.use_remesh_fix_poles = True
me_torus_002.use_remesh_preserve_attributes = False
me_torus_002.use_mirror_vertex_groups = False
me_torus_002.update()
me_torus_003 = bpy.data.meshes.new('Torus.003')
me_torus_003.from_pydata([(0.4535, 0.348, 0.01486), (0.4698, 0.3546, -0.125), (0.4042, 0.4042, 0.01486), (0.4022, 0.4317, -0.125), (0.06878, 0.0106, 0.004604), (0.08508, 0.01722, -0.1353), (0.01948, 0.06681, 0.004604), (0.01751, 0.09427, -0.1353)], [], [(1, 0, 4, 5), (3, 1, 5, 7), (2, 3, 7, 6)])
_uv = me_torus_003.uv_layers.new(name='UVMap')
_uv.uv.foreach_set('vector', [0.6042, 0.08333, 0.6042, 2.22e-16, 0.6042, 2.22e-16, 0.6042, 0.08333, 0.625, 0.08333, 0.6042, 0.08333, 0.6042, 0.08333, 0.625, 0.08333, 0.625, 2.22e-16, 0.625, 0.08333, 0.625, 0.08333, 0.625, 2.22e-16])
me_torus_003.materials.append(mat_material_002)
me_torus_003.use_remesh_fix_poles = True
me_torus_003.use_remesh_preserve_attributes = False
me_torus_003.use_mirror_vertex_groups = False
me_torus_003.update()
me_torus_004 = bpy.data.meshes.new('Torus.004')
me_torus_004.from_pydata([(0.4535, 0.348, 0.01486), (0.4042, 0.4042, 0.01486), (0.06878, 0.0106, 0.004604), (0.01948, 0.06681, 0.004604)], [], [(0, 1, 3, 2)])
_uv = me_torus_004.uv_layers.new(name='UVMap')
_uv.uv.foreach_set('vector', [0.6042, 1.0, 0.625, 1.0, 0.625, 1.0, 0.6042, 1.0])
me_torus_004.materials.append(mat_material_002)
me_torus_004.use_remesh_fix_poles = True
me_torus_004.use_remesh_preserve_attributes = False
me_torus_004.use_mirror_vertex_groups = False
me_torus_004.update()

# ---- objects
ob_torus = bpy.data.objects.new('Torus', me_torus)
ob_torus_001 = bpy.data.objects.new('Torus.001', me_torus_001)
ob_torus_002 = bpy.data.objects.new('Torus.002', me_torus_002)
ob_torus_003 = bpy.data.objects.new('Torus.003', me_torus_003)
ob_torus_004 = bpy.data.objects.new('Torus.004', me_torus_004)

# ---- transforms, parenting, visibility, modifiers, constraints
ob_torus.location = (0.0, 0.0, 0.0)
ob_torus.rotation_euler = (1.571, -0.0, 0.0)
ob_torus.scale = (1.0, 1.0, 8.682)
ob_torus.lineart.crease_threshold = 0.0
_m = ob_torus.modifiers.new('Mirror', 'MIRROR')
_m.use_axis = (True, True, False)
_m.use_clip = True
ob_torus_001.location = (0.0, 0.0, 0.0)
ob_torus_001.rotation_euler = (1.571, -0.0, 0.0)
ob_torus_001.scale = (1.0, 1.0, 8.682)
ob_torus_001.lineart.crease_threshold = 0.0
_m = ob_torus_001.modifiers.new('Mirror', 'MIRROR')
_m.use_axis = (True, True, False)
_m.use_clip = True
ob_torus_002.location = (0.0, 0.0, 0.0)
ob_torus_002.rotation_euler = (1.571, -0.0, 0.0)
ob_torus_002.scale = (1.0, 1.0, 8.682)
ob_torus_002.lineart.crease_threshold = 0.0
_m = ob_torus_002.modifiers.new('Mirror', 'MIRROR')
_m.use_axis = (True, True, False)
_m.use_clip = True
ob_torus_003.location = (0.0, 0.0, 0.0)
ob_torus_003.rotation_euler = (1.571, -0.0, 0.0)
ob_torus_003.scale = (1.0, 1.0, 8.682)
ob_torus_003.lineart.crease_threshold = 0.0
_m = ob_torus_003.modifiers.new('Mirror', 'MIRROR')
_m.use_axis = (True, True, False)
_m.use_clip = True
ob_torus_004.location = (0.0, 0.0, 0.0)
ob_torus_004.rotation_euler = (1.571, -0.0, 0.0)
ob_torus_004.scale = (1.0, 1.0, 8.682)
ob_torus_004.lineart.crease_threshold = 0.0
_m = ob_torus_004.modifiers.new('Mirror', 'MIRROR')
_m.use_axis = (True, True, False)
_m.use_clip = True

# ---- collection membership
col_collection.objects.link(ob_torus)
col_collection.objects.link(ob_torus_001)
col_collection.objects.link(ob_torus_002)
col_collection.objects.link(ob_torus_003)
col_collection.objects.link(ob_torus_004)

# ---- scene / render settings (as saved in the file)
scene.frame_start = 1; scene.frame_end = 250; scene.frame_set(1)
scene.render.engine = 'BLENDER_EEVEE_NEXT'
scene.cycles.use_denoising = False
scene.cycles.samples = 128
scene.cycles.sampling_pattern = 'TABULATED_SOBOL'
scene.cycles.use_adaptive_sampling = False
scene.cycles.use_light_tree = False
scene.view_settings.view_transform = 'Filmic'
bpy.context.view_layer.update()

# ---- added for rendering (the .blend has no active camera): camera
cam_auto = bpy.data.cameras.new('AutoCamera')
cam_auto.lens = 50.0
cam_auto.sensor_width = 36.0
cam_auto.clip_end = 1000.0
ob_auto_camera = bpy.data.objects.new('AutoCamera', cam_auto)
scene.collection.objects.link(ob_auto_camera)
ob_auto_camera.location = (5.98711, -7.1379, 4.78968)
ob_auto_camera.rotation_euler = (1.09748, -7.21219e-08, 0.694738)
scene.camera = ob_auto_camera
bpy.context.view_layer.update()
